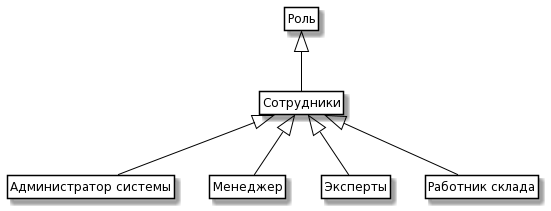

The diagram above was rendered by PlantUML. Its source (embedded in the PNG):
@startuml
skinparam class {
	BackgroundColor White
	ArrowColor Black
	BorderColor Black
}
class Role as "Роль"


class Human as "Сотрудники"
class Admin as "Администратор системы"
class Maneger as "Менеджер"
class Exper as "Эксперты"
class Sklad as "Работник склада"


Role<|-- Human 

Human <|-- Admin 
Human <|-- Maneger
Human <|-- Exper 
Human <|-- Sklad

hide members
hide circle
hide methods
@enduml